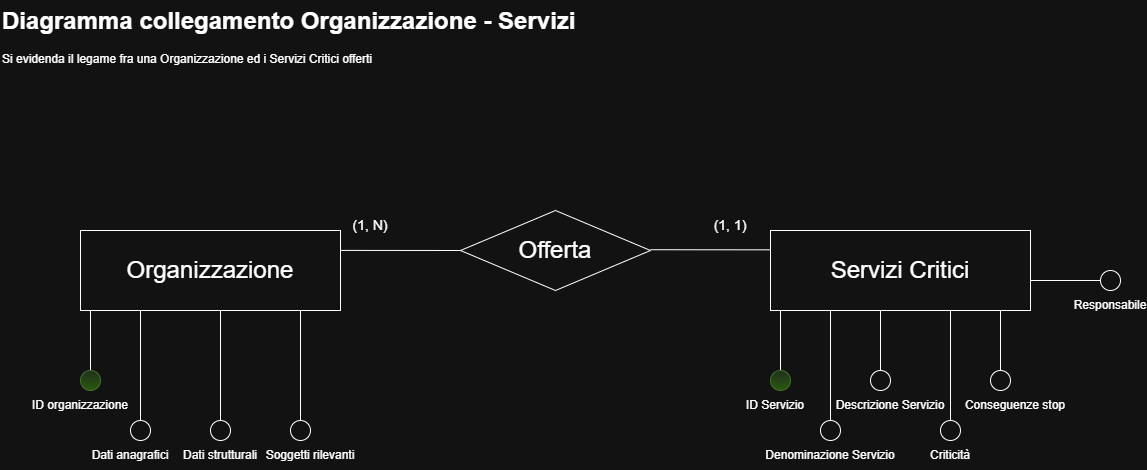

The diagram above was exported from draw.io. Its source (the exported page's mxGraphModel, read from the mxfile embedded in the PNG):
<mxGraphModel dx="1153" dy="2364" grid="1" gridSize="10" guides="1" tooltips="1" connect="1" arrows="1" fold="1" page="1" pageScale="1" pageWidth="1169" pageHeight="827" math="0" shadow="0">
  <root>
    <mxCell id="0" />
    <mxCell id="1" parent="0" />
    <mxCell id="zIAOb_0a4jpgLlGLFqwS-1" parent="1" style="text;html=1;whiteSpace=wrap;overflow=hidden;rounded=0;" value="&lt;h1 style=&quot;margin-top: 0px;&quot;&gt;Diagramma collegamento Organizzazione - Servizi&lt;/h1&gt;&lt;p&gt;Si evidenda il legame fra una Organizzazione ed i Servizi Critici offerti&lt;/p&gt;" vertex="1">
      <mxGeometry height="120" width="630" x="60" y="-1330" as="geometry" />
    </mxCell>
    <mxCell id="zIAOb_0a4jpgLlGLFqwS-2" parent="1" style="rounded=0;whiteSpace=wrap;html=1;" value="&lt;font style=&quot;font-size: 24px;&quot;&gt;Organizzazione&lt;/font&gt;" vertex="1">
      <mxGeometry height="80" width="260" x="140" y="-1100" as="geometry" />
    </mxCell>
    <mxCell id="zIAOb_0a4jpgLlGLFqwS-3" edge="1" parent="1" source="zIAOb_0a4jpgLlGLFqwS-4" style="endArrow=none;html=1;rounded=0;" value="">
      <mxGeometry height="50" relative="1" width="50" as="geometry">
        <mxPoint x="150" y="-960" as="sourcePoint" />
        <mxPoint x="150" y="-1020" as="targetPoint" />
      </mxGeometry>
    </mxCell>
    <mxCell id="zIAOb_0a4jpgLlGLFqwS-4" parent="1" style="ellipse;whiteSpace=wrap;html=1;aspect=fixed;fillColor=#d5e8d4;gradientColor=#97d077;strokeColor=#82b366;" value="" vertex="1">
      <mxGeometry height="20" width="20" x="140" y="-960" as="geometry" />
    </mxCell>
    <mxCell id="zIAOb_0a4jpgLlGLFqwS-5" parent="1" style="text;html=1;whiteSpace=wrap;strokeColor=none;fillColor=none;align=center;verticalAlign=middle;rounded=0;" value="ID organizzazione" vertex="1">
      <mxGeometry height="30" width="100" x="90" y="-940" as="geometry" />
    </mxCell>
    <mxCell id="zIAOb_0a4jpgLlGLFqwS-6" edge="1" parent="1" source="zIAOb_0a4jpgLlGLFqwS-7" style="endArrow=none;html=1;rounded=0;" value="">
      <mxGeometry height="50" relative="1" width="50" as="geometry">
        <mxPoint x="200" y="-960" as="sourcePoint" />
        <mxPoint x="200" y="-1020" as="targetPoint" />
      </mxGeometry>
    </mxCell>
    <mxCell id="zIAOb_0a4jpgLlGLFqwS-7" parent="1" style="ellipse;whiteSpace=wrap;html=1;aspect=fixed;" value="" vertex="1">
      <mxGeometry height="20" width="20" x="190" y="-910" as="geometry" />
    </mxCell>
    <mxCell id="zIAOb_0a4jpgLlGLFqwS-8" parent="1" style="text;html=1;whiteSpace=wrap;strokeColor=none;fillColor=none;align=center;verticalAlign=middle;rounded=0;" value="Dati anagrafici" vertex="1">
      <mxGeometry height="30" width="140" x="120" y="-890" as="geometry" />
    </mxCell>
    <mxCell id="zIAOb_0a4jpgLlGLFqwS-12" edge="1" parent="1" source="zIAOb_0a4jpgLlGLFqwS-13" style="endArrow=none;html=1;rounded=0;" value="">
      <mxGeometry height="50" relative="1" width="50" as="geometry">
        <mxPoint x="280" y="-960" as="sourcePoint" />
        <mxPoint x="280" y="-1020" as="targetPoint" />
      </mxGeometry>
    </mxCell>
    <mxCell id="zIAOb_0a4jpgLlGLFqwS-13" parent="1" style="ellipse;whiteSpace=wrap;html=1;aspect=fixed;" value="" vertex="1">
      <mxGeometry height="20" width="20" x="270" y="-910" as="geometry" />
    </mxCell>
    <mxCell id="zIAOb_0a4jpgLlGLFqwS-14" parent="1" style="text;html=1;whiteSpace=wrap;strokeColor=none;fillColor=none;align=center;verticalAlign=middle;rounded=0;" value="Dati strutturali" vertex="1">
      <mxGeometry height="30" width="80" x="240" y="-890" as="geometry" />
    </mxCell>
    <mxCell id="zIAOb_0a4jpgLlGLFqwS-23" edge="1" parent="1" source="zIAOb_0a4jpgLlGLFqwS-24" style="endArrow=none;html=1;rounded=0;" value="">
      <mxGeometry height="50" relative="1" width="50" as="geometry">
        <mxPoint x="360" y="-960" as="sourcePoint" />
        <mxPoint x="360" y="-1020" as="targetPoint" />
      </mxGeometry>
    </mxCell>
    <mxCell id="zIAOb_0a4jpgLlGLFqwS-24" parent="1" style="ellipse;whiteSpace=wrap;html=1;aspect=fixed;" value="" vertex="1">
      <mxGeometry height="20" width="20" x="350" y="-910" as="geometry" />
    </mxCell>
    <mxCell id="zIAOb_0a4jpgLlGLFqwS-25" parent="1" style="text;html=1;whiteSpace=wrap;strokeColor=none;fillColor=none;align=center;verticalAlign=middle;rounded=0;" value="Soggetti rilevanti" vertex="1">
      <mxGeometry height="30" width="100" x="320" y="-890" as="geometry" />
    </mxCell>
    <mxCell id="CuOAzBML5N4UltP3qIzg-1" parent="1" style="rounded=0;whiteSpace=wrap;html=1;" value="&lt;font style=&quot;font-size: 24px;&quot;&gt;Servizi Critici&lt;/font&gt;" vertex="1">
      <mxGeometry height="80" width="260" x="830" y="-1100" as="geometry" />
    </mxCell>
    <mxCell id="CuOAzBML5N4UltP3qIzg-2" edge="1" parent="1" source="CuOAzBML5N4UltP3qIzg-3" style="endArrow=none;html=1;rounded=0;" value="">
      <mxGeometry height="50" relative="1" width="50" as="geometry">
        <mxPoint x="840" y="-960" as="sourcePoint" />
        <mxPoint x="840" y="-1020" as="targetPoint" />
      </mxGeometry>
    </mxCell>
    <mxCell id="CuOAzBML5N4UltP3qIzg-3" parent="1" style="ellipse;whiteSpace=wrap;html=1;aspect=fixed;fillColor=#d5e8d4;gradientColor=#97d077;strokeColor=#82b366;" value="" vertex="1">
      <mxGeometry height="20" width="20" x="830" y="-960" as="geometry" />
    </mxCell>
    <mxCell id="CuOAzBML5N4UltP3qIzg-4" parent="1" style="text;html=1;whiteSpace=wrap;strokeColor=none;fillColor=none;align=center;verticalAlign=middle;rounded=0;" value="ID Servizio" vertex="1">
      <mxGeometry height="30" width="70" x="800" y="-940" as="geometry" />
    </mxCell>
    <mxCell id="CuOAzBML5N4UltP3qIzg-5" edge="1" parent="1" source="CuOAzBML5N4UltP3qIzg-6" style="endArrow=none;html=1;rounded=0;" value="">
      <mxGeometry height="50" relative="1" width="50" as="geometry">
        <mxPoint x="890" y="-960" as="sourcePoint" />
        <mxPoint x="890" y="-1020" as="targetPoint" />
      </mxGeometry>
    </mxCell>
    <mxCell id="CuOAzBML5N4UltP3qIzg-6" parent="1" style="ellipse;whiteSpace=wrap;html=1;aspect=fixed;" value="" vertex="1">
      <mxGeometry height="20" width="20" x="880" y="-910" as="geometry" />
    </mxCell>
    <mxCell id="CuOAzBML5N4UltP3qIzg-7" parent="1" style="text;html=1;whiteSpace=wrap;strokeColor=none;fillColor=none;align=center;verticalAlign=middle;rounded=0;" value="Denominazione Servizio" vertex="1">
      <mxGeometry height="30" width="140" x="820" y="-890" as="geometry" />
    </mxCell>
    <mxCell id="CuOAzBML5N4UltP3qIzg-8" edge="1" parent="1" source="CuOAzBML5N4UltP3qIzg-9" style="endArrow=none;html=1;rounded=0;" value="">
      <mxGeometry height="50" relative="1" width="50" as="geometry">
        <mxPoint x="940" y="-960" as="sourcePoint" />
        <mxPoint x="940" y="-1020" as="targetPoint" />
      </mxGeometry>
    </mxCell>
    <mxCell id="CuOAzBML5N4UltP3qIzg-9" parent="1" style="ellipse;whiteSpace=wrap;html=1;aspect=fixed;" value="" vertex="1">
      <mxGeometry height="20" width="20" x="930" y="-960" as="geometry" />
    </mxCell>
    <mxCell id="CuOAzBML5N4UltP3qIzg-10" parent="1" style="text;html=1;whiteSpace=wrap;strokeColor=none;fillColor=none;align=center;verticalAlign=middle;rounded=0;" value="Descrizione Servizio" vertex="1">
      <mxGeometry height="30" width="120" x="890" y="-940" as="geometry" />
    </mxCell>
    <mxCell id="CuOAzBML5N4UltP3qIzg-11" edge="1" parent="1" source="CuOAzBML5N4UltP3qIzg-12" style="endArrow=none;html=1;rounded=0;" value="">
      <mxGeometry height="50" relative="1" width="50" as="geometry">
        <mxPoint x="1010" y="-960" as="sourcePoint" />
        <mxPoint x="1010" y="-1020" as="targetPoint" />
      </mxGeometry>
    </mxCell>
    <mxCell id="CuOAzBML5N4UltP3qIzg-12" parent="1" style="ellipse;whiteSpace=wrap;html=1;aspect=fixed;" value="" vertex="1">
      <mxGeometry height="20" width="20" x="1000" y="-910" as="geometry" />
    </mxCell>
    <mxCell id="CuOAzBML5N4UltP3qIzg-13" parent="1" style="text;html=1;whiteSpace=wrap;strokeColor=none;fillColor=none;align=center;verticalAlign=middle;rounded=0;" value="Criticità" vertex="1">
      <mxGeometry height="30" width="60" x="980" y="-890" as="geometry" />
    </mxCell>
    <mxCell id="CuOAzBML5N4UltP3qIzg-14" edge="1" parent="1" style="endArrow=none;html=1;rounded=0;" value="">
      <mxGeometry height="50" relative="1" width="50" as="geometry">
        <mxPoint x="1060" y="-960" as="sourcePoint" />
        <mxPoint x="1060" y="-1020" as="targetPoint" />
      </mxGeometry>
    </mxCell>
    <mxCell id="CuOAzBML5N4UltP3qIzg-15" parent="1" style="ellipse;whiteSpace=wrap;html=1;aspect=fixed;" value="" vertex="1">
      <mxGeometry height="20" width="20" x="1050" y="-960" as="geometry" />
    </mxCell>
    <mxCell id="CuOAzBML5N4UltP3qIzg-16" parent="1" style="text;html=1;whiteSpace=wrap;strokeColor=none;fillColor=none;align=center;verticalAlign=middle;rounded=0;" value="Conseguenze stop" vertex="1">
      <mxGeometry height="30" width="110" x="1020" y="-940" as="geometry" />
    </mxCell>
    <mxCell id="CuOAzBML5N4UltP3qIzg-17" edge="1" parent="1" source="CuOAzBML5N4UltP3qIzg-18" style="endArrow=none;html=1;rounded=0;" value="">
      <mxGeometry height="50" relative="1" width="50" as="geometry">
        <mxPoint x="1170" y="-1060" as="sourcePoint" />
        <mxPoint x="1090" y="-1050" as="targetPoint" />
      </mxGeometry>
    </mxCell>
    <mxCell id="CuOAzBML5N4UltP3qIzg-18" parent="1" style="ellipse;whiteSpace=wrap;html=1;aspect=fixed;" value="" vertex="1">
      <mxGeometry height="20" width="20" x="1160" y="-1060" as="geometry" />
    </mxCell>
    <mxCell id="CuOAzBML5N4UltP3qIzg-19" parent="1" style="text;html=1;whiteSpace=wrap;strokeColor=none;fillColor=none;align=center;verticalAlign=middle;rounded=0;" value="Responsabile" vertex="1">
      <mxGeometry height="30" width="60" x="1140" y="-1040" as="geometry" />
    </mxCell>
    <mxCell id="CuOAzBML5N4UltP3qIzg-22" parent="1" style="rhombus;whiteSpace=wrap;html=1;" value="&lt;font style=&quot;font-size: 24px;&quot;&gt;Offerta&lt;/font&gt;" vertex="1">
      <mxGeometry height="80" width="190" x="520" y="-1120" as="geometry" />
    </mxCell>
    <mxCell id="CuOAzBML5N4UltP3qIzg-25" edge="1" parent="1" style="endArrow=none;html=1;rounded=0;" value="">
      <mxGeometry height="50" relative="1" width="50" as="geometry">
        <mxPoint x="400" y="-1080.0900000000001" as="sourcePoint" />
        <mxPoint x="520" y="-1080" as="targetPoint" />
      </mxGeometry>
    </mxCell>
    <mxCell id="CuOAzBML5N4UltP3qIzg-26" edge="1" parent="1" style="endArrow=none;html=1;rounded=0;" value="">
      <mxGeometry height="50" relative="1" width="50" as="geometry">
        <mxPoint x="710" y="-1080.77" as="sourcePoint" />
        <mxPoint x="830" y="-1080.6799999999998" as="targetPoint" />
      </mxGeometry>
    </mxCell>
    <mxCell id="CuOAzBML5N4UltP3qIzg-27" parent="1" style="text;html=1;whiteSpace=wrap;strokeColor=none;fillColor=none;align=center;verticalAlign=middle;rounded=0;" value="&lt;font style=&quot;font-size: 14px;&quot;&gt;(1, N)&lt;/font&gt;" vertex="1">
      <mxGeometry height="30" width="60" x="400" y="-1120" as="geometry" />
    </mxCell>
    <mxCell id="7ayP1gK_zjxtR4FqTDwh-1" parent="1" style="text;html=1;whiteSpace=wrap;strokeColor=none;fillColor=none;align=center;verticalAlign=middle;rounded=0;" value="&lt;font style=&quot;font-size: 14px;&quot;&gt;(1, 1)&lt;/font&gt;" vertex="1">
      <mxGeometry height="30" width="60" x="760" y="-1120" as="geometry" />
    </mxCell>
  </root>
</mxGraphModel>